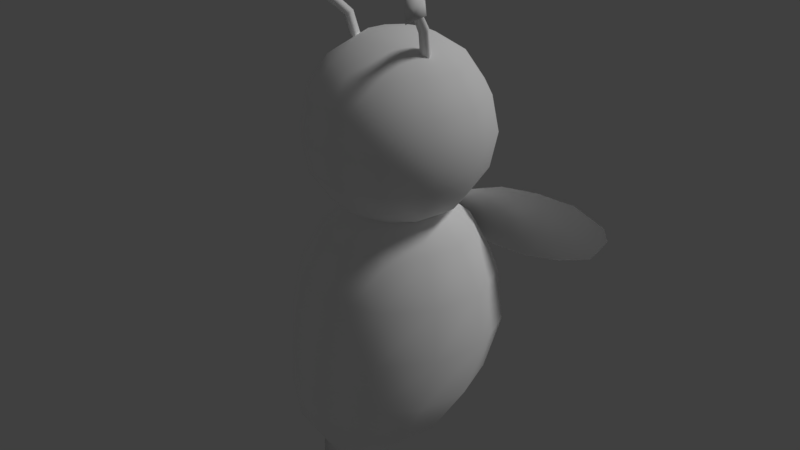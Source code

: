 # Source: bee.blend  (saved by Blender 2.79.0; exported with 4.5.12 LTS)
import bpy
from mathutils import Matrix  # noqa: F401  (used for matrix-valued properties, if any)

bpy.ops.wm.read_factory_settings(use_empty=True)
scene = bpy.context.scene
scene.name = 'Scene'

# ---- collections
col_collection_1 = bpy.data.collections.new('Collection 1'); scene.collection.children.link(col_collection_1)

# ---- materials (node trees are filled in below, after node groups)
mat_wings = bpy.data.materials.new('wings')
mat_wings.alpha_threshold = 0.0
mat_wings.use_transparent_shadow = False
mat_wings.diffuse_color = (1.0, 1.0, 1.0, 1.0)
mat_wings.roughness = 0.5
mat_wings.specular_intensity = 0.0
mat_bee = bpy.data.materials.new('bee')
mat_bee.alpha_threshold = 0.0
mat_bee.use_transparent_shadow = False
mat_bee.diffuse_color = (1.0, 1.0, 1.0, 1.0)
mat_bee.roughness = 0.5
mat_bee.specular_intensity = 0.0

# ---- material node trees

# ---- world
world_world = bpy.data.worlds.new('World'); scene.world = world_world
world_world.color = (0.05088, 0.05088, 0.05088)
world_world.use_sun_shadow = False
world_world.sun_shadow_jitter_overblur = 0.0
world_world.cycles.sampling_method = 'MANUAL'

# ---- lights
light_hemi = bpy.data.lights.new('Hemi', 'SUN')
light_hemi.transmission_factor = 0.0
light_hemi.angle = 0.1993
light_hemi.energy = 1.0
light_hemi.shadow_buffer_clip_start = 0.5
light_hemi.shadow_soft_size = 0.1
light_hemi.shadow_cascade_max_distance = 1000.0

# ---- meshes
me_beewingmesh = bpy.data.meshes.new('BeeWingMesh')
me_beewingmesh.from_pydata([(1.241e-09, 0.1636, 0.5516), (1.135e-08, 0.2138, 0.4578), (-0.3676, 0.2142, 0.5744), (-0.3676, 0.2355, 0.5345), (-0.0794, 0.1501, 0.6004), (-0.1588, 0.1466, 0.6305), (-0.2382, 0.156, 0.6363), (-0.3176, 0.1753, 0.6237), (-0.3176, 0.26, 0.4652), (-0.2382, 0.2648, 0.4327), (-0.1588, 0.2598, 0.4187), (-0.0794, 0.2418, 0.4289)], [], [(8, 7, 2, 3), (1, 0, 4, 11), (11, 4, 5, 10), (10, 5, 6, 9), (9, 6, 7, 8)])
me_beewingmesh.polygons.foreach_set('use_smooth', [True] * 5)
_uv = me_beewingmesh.uv_layers.new(name='UVMap')
_uv.uv.foreach_set('vector', [0.2639, 0.7324, 0.2604, 0.3638, 0.1566, 0.4917, 0.1575, 0.5845, 0.9213, 0.695, 0.9192, 0.4768, 0.7538, 0.377, 0.7576, 0.7759, 0.7576, 0.7759, 0.7538, 0.377, 0.5889, 0.3208, 0.5935, 0.8132, 0.5935, 0.8132, 0.5889, 0.3208, 0.4244, 0.3208, 0.4289, 0.7943, 0.4289, 0.7943, 0.4244, 0.3208, 0.2604, 0.3638, 0.2639, 0.7324])
me_beewingmesh.materials.append(mat_wings)
me_beewingmesh.use_remesh_preserve_volume = False
me_beewingmesh.use_remesh_preserve_attributes = False
me_beewingmesh.use_mirror_x = True
me_beewingmesh.update()
me_beemesh = bpy.data.meshes.new('BeeMesh')
me_beemesh.from_pydata([(1.241e-09, 0.1636, 0.5516), (1.241e-09, 0.1729, 0.2381), (1.241e-09, 0.07851, 0.1462), (1.241e-09, -0.03444, 0.08506), (-2.902e-08, 2.457e-08, 0.6363), (1.011e-09, -0.08855, 0.6143), (-9.332e-09, -0.1636, 0.5516), (-9.332e-09, -0.2138, 0.4578), (-9.332e-09, -0.2396, 0.3474), (-9.332e-09, -0.2546, 0.2381), (-9.332e-09, -0.2487, 0.1462), (-2.437e-09, -0.2115, 0.08506), (-0.04427, -0.07668, 0.6143), (-0.08181, -0.1417, 0.5516), (-0.1069, -0.1851, 0.4578), (-0.1157, -0.2086, 0.3474), (-0.1069, -0.226, 0.2381), (-0.08181, -0.2268, 0.1462), (-0.04427, -0.1997, 0.08506), (-0.07668, -0.04427, 0.6143), (-0.1417, -0.08181, 0.5516), (-0.1851, -0.1069, 0.4578), (-0.2004, -0.1239, 0.3474), (-0.1851, -0.1477, 0.2381), (-0.1417, -0.1669, 0.1462), (-0.07668, -0.1673, 0.08506), (-0.08855, 4.626e-08, 0.6143), (-0.1636, 6.005e-08, 0.5516), (-0.2138, 5.315e-08, 0.4578), (-0.2314, -0.008192, 0.3474), (-0.2138, -0.04084, 0.2381), (-0.1636, -0.0851, 0.1462), (-0.08855, -0.123, 0.08506), (-0.07668, 0.04427, 0.6143), (-0.1417, 0.08181, 0.5516), (-0.1851, 0.1069, 0.4578), (-0.2004, 0.1075, 0.3474), (-0.1851, 0.06605, 0.2381), (-0.1417, -0.003292, 0.1462), (-0.07668, -0.07872, 0.08506), (1.241e-09, -0.1388, 0.06371), (-0.04427, 0.07668, 0.6143), (-0.08181, 0.1417, 0.5516), (-0.1069, 0.1851, 0.4578), (-0.1157, 0.1922, 0.3474), (-0.1069, 0.1443, 0.2381), (-0.08181, 0.05659, 0.1462), (-0.04427, -0.04631, 0.08506), (4.459e-09, 0.08855, 0.6143), (1.135e-08, 0.2138, 0.4578), (1.825e-08, 0.2232, 0.3474), (1.861e-09, 0.1432, 0.9159), (1.861e-09, 0.187, 0.6952), (1.861e-09, 0.1432, 0.6295), (1.861e-09, 0.07748, 0.5857), (-2.461e-08, 2.593e-08, 0.9752), (1.66e-09, -0.07748, 0.9597), (-7.39e-09, -0.1432, 0.9159), (-7.39e-09, -0.187, 0.8502), (-7.39e-09, -0.2025, 0.7727), (-7.39e-09, -0.187, 0.6952), (-7.39e-09, -0.1432, 0.6295), (-1.356e-09, -0.07748, 0.5857), (-0.03874, -0.0671, 0.9597), (-0.07158, -0.124, 0.9159), (-0.09352, -0.162, 0.8502), (-0.1012, -0.1753, 0.7727), (-0.09352, -0.162, 0.6952), (-0.07158, -0.124, 0.6295), (-0.03874, -0.0671, 0.5857), (-0.0671, -0.03874, 0.9597), (-0.124, -0.07158, 0.9159), (-0.162, -0.09352, 0.8502), (-0.1753, -0.1012, 0.7727), (-0.162, -0.09352, 0.6952), (-0.124, -0.07158, 0.6295), (-0.0671, -0.03874, 0.5857), (-0.07748, 4.491e-08, 0.9597), (-0.1432, 5.698e-08, 0.9159), (-0.187, 5.094e-08, 0.8502), (-0.2025, 5.698e-08, 0.7727), (-0.187, 5.094e-08, 0.6952), (-0.1432, 5.698e-08, 0.6295), (-0.07748, 4.491e-08, 0.5857), (-0.0671, 0.03874, 0.9597), (-0.124, 0.07158, 0.9159), (-0.162, 0.09352, 0.8502), (-0.1753, 0.1012, 0.7727), (-0.162, 0.09352, 0.6952), (-0.124, 0.07158, 0.6295), (-0.0671, 0.03874, 0.5857), (1.861e-09, 4.121e-08, 0.5702), (-0.03874, 0.0671, 0.9597), (-0.07158, 0.124, 0.9159), (-0.09352, 0.162, 0.8502), (-0.1012, 0.1753, 0.7727), (-0.09352, 0.162, 0.6952), (-0.07158, 0.124, 0.6295), (-0.03874, 0.0671, 0.5857), (4.677e-09, 0.07748, 0.9597), (1.071e-08, 0.187, 0.8502), (1.674e-08, 0.2025, 0.7727), (-0.09157, -0.009541, 0.911), (-0.07473, -0.009541, 0.911), (-0.09423, -0.01947, 0.911), (-0.07965, -0.02789, 0.911), (-0.1024, -0.03419, 1.003), (-0.08559, -0.03419, 1.003), (-0.1051, -0.04293, 0.9983), (-0.09051, -0.05035, 0.9944), (-0.1227, -0.09008, 1.06), (-0.1057, -0.09008, 1.06), (-0.1278, -0.09579, 1.052), (-0.1158, -0.1006, 1.045), (-0.1834, -0.1583, 1.085), (-0.1665, -0.1583, 1.085), (-0.1861, -0.1604, 1.075), (-0.1715, -0.1621, 1.067), (-0.2077, -0.1788, 1.105), (-0.1648, -0.1788, 1.105), (-0.2152, -0.1839, 1.081), (-0.1786, -0.1882, 1.061), (-0.2148, -0.1948, 1.109), (-0.1868, -0.201, 1.11), (-0.2223, -0.1999, 1.085), (-0.1857, -0.2042, 1.064), (-0.211, -0.2142, 1.099), (-0.1921, -0.2142, 1.099), (-0.214, -0.2165, 1.088), (-0.1976, -0.2185, 1.079), (0.0, -0.2477, -0.02093)], [], [(40, 130, 18), (10, 9, 16, 17), (8, 7, 14, 15), (6, 5, 12, 13), (11, 10, 17, 18), (9, 8, 15, 16), (7, 6, 13, 14), (5, 4, 12), (15, 14, 21, 22), (13, 12, 19, 20), (18, 17, 24, 25), (16, 15, 22, 23), (14, 13, 20, 21), (12, 4, 19), (40, 18, 25), (17, 16, 23, 24), (25, 24, 31, 32), (23, 22, 29, 30), (21, 20, 27, 28), (19, 4, 26), (40, 25, 32), (24, 23, 30, 31), (22, 21, 28, 29), (20, 19, 26, 27), (28, 27, 34, 35), (26, 4, 33), (40, 32, 39), (31, 30, 37, 38), (29, 28, 35, 36), (27, 26, 33, 34), (32, 31, 38, 39), (30, 29, 36, 37), (40, 39, 47), (38, 37, 45, 46), (36, 35, 43, 44), (34, 33, 41, 42), (39, 38, 46, 47), (37, 36, 44, 45), (35, 34, 42, 43), (33, 4, 41), (42, 41, 48, 0), (47, 46, 2, 3), (45, 44, 50, 1), (43, 42, 0, 49), (41, 4, 48), (40, 47, 3), (46, 45, 1, 2), (44, 43, 49, 50), (60, 59, 66, 67), (58, 57, 64, 65), (56, 55, 63), (91, 62, 69), (61, 60, 67, 68), (59, 58, 65, 66), (57, 56, 63, 64), (62, 61, 68, 69), (91, 69, 76), (68, 67, 74, 75), (66, 65, 72, 73), (64, 63, 70, 71), (69, 68, 75, 76), (67, 66, 73, 74), (65, 64, 71, 72), (63, 55, 70), (73, 72, 79, 80), (71, 70, 77, 78), (76, 75, 82, 83), (74, 73, 80, 81), (72, 71, 78, 79), (70, 55, 77), (91, 76, 83), (75, 74, 81, 82), (83, 82, 89, 90), (81, 80, 87, 88), (79, 78, 85, 86), (77, 55, 84), (91, 83, 90), (82, 81, 88, 89), (80, 79, 86, 87), (78, 77, 84, 85), (86, 85, 93, 94), (84, 55, 92), (91, 90, 98), (89, 88, 96, 97), (87, 86, 94, 95), (85, 84, 92, 93), (90, 89, 97, 98), (88, 87, 95, 96), (91, 98, 54), (97, 96, 52, 53), (95, 94, 100, 101), (93, 92, 99, 51), (98, 97, 53, 54), (96, 95, 101, 52), (94, 93, 51, 100), (92, 55, 99), (109, 107, 111, 113), (105, 103, 107, 109), (103, 102, 106, 107), (102, 104, 108, 106), (104, 105, 109, 108), (112, 113, 117, 116), (107, 106, 110, 111), (106, 108, 112, 110), (108, 109, 113, 112), (117, 115, 119, 121), (113, 111, 115, 117), (111, 110, 114, 115), (110, 112, 116, 114), (118, 120, 124, 122), (115, 114, 118, 119), (114, 116, 120, 118), (116, 117, 121, 120), (125, 123, 127, 129), (120, 121, 125, 124), (121, 119, 123, 125), (119, 118, 122, 123), (127, 126, 128, 129), (123, 122, 126, 127), (122, 124, 128, 126), (124, 125, 129, 128), (11, 130, 40), (18, 130, 11)])
me_beemesh.polygons.foreach_set('use_smooth', [1, 1, 1, 1, 1, 1, 1, 1, 1, 1, 1, 1, 1, 1, 1, 1, 1, 1, 1, 1, 1, 1, 1, 1, 1, 1, 1, 1, 1, 1, 1, 1, 1, 1, 1, 1, 1, 1, 1, 1, 1, 1, 1, 1, 1, 1, 1, 1, 1, 1, 1, 1, 1, 1, 1, 1, 1, 1, 1, 1, 1, 1, 1, 1, 1, 1, 1, 1, 1, 1, 1, 1, 1, 1, 1, 1, 1, 1, 1, 1, 1, 1, 1, 1, 1, 1, 1, 1, 1, 1, 1, 1, 1, 1, 1, 1, 1, 1, 1, 1, 1, 1, 1, 1, 1, 1, 1, 1, 1, 1, 1, 1, 1, 1, 1, 1, 1, 1, 1, 1, 1, 0, 1])
_uv = me_beemesh.uv_layers.new(name='UVMap')
_uv.uv.foreach_set('vector', [0.4825, 0.06816, 0.4572, 0.1108, 0.464, 0.1401, 0.3868, 0.1931, 0.3866, 0.297, 0.4934, 0.2793, 0.4694, 0.2049, 0.4288, 0.4126, 0.5054, 0.5118, 0.5851, 0.4387, 0.5336, 0.3611, 0.6067, 0.5749, 0.7166, 0.5915, 0.7254, 0.5445, 0.6491, 0.5013, 0.4194, 0.1206, 0.3868, 0.1931, 0.4694, 0.2049, 0.464, 0.1401, 0.3866, 0.297, 0.4288, 0.4126, 0.5336, 0.3611, 0.4934, 0.2793, 0.5054, 0.5118, 0.6067, 0.5749, 0.6491, 0.5013, 0.5851, 0.4387, 0.7166, 0.5915, 0.8132, 0.5665, 0.7254, 0.5445, 0.5336, 0.3611, 0.5851, 0.4387, 0.6548, 0.3922, 0.6163, 0.3258, 0.6491, 0.5013, 0.7254, 0.5445, 0.7475, 0.5111, 0.6969, 0.4543, 0.464, 0.1401, 0.4694, 0.2049, 0.5343, 0.202, 0.5016, 0.1435, 0.4934, 0.2793, 0.5336, 0.3611, 0.6163, 0.3258, 0.5745, 0.2616, 0.5851, 0.4387, 0.6491, 0.5013, 0.6969, 0.4543, 0.6548, 0.3922, 0.7254, 0.5445, 0.8132, 0.5665, 0.7475, 0.5111, 0.4825, 0.06816, 0.464, 0.1401, 0.5016, 0.1435, 0.4694, 0.2049, 0.4934, 0.2793, 0.5745, 0.2616, 0.5343, 0.202, 0.5016, 0.1435, 0.5343, 0.202, 0.5915, 0.186, 0.536, 0.1331, 0.5745, 0.2616, 0.6163, 0.3258, 0.6888, 0.2975, 0.6445, 0.2398, 0.6548, 0.3922, 0.6969, 0.4543, 0.7482, 0.4245, 0.7203, 0.3605, 0.7475, 0.5111, 0.8132, 0.5665, 0.7773, 0.4901, 0.4825, 0.06816, 0.5016, 0.1435, 0.536, 0.1331, 0.5343, 0.202, 0.5745, 0.2616, 0.6445, 0.2398, 0.5915, 0.186, 0.6163, 0.3258, 0.6548, 0.3922, 0.7203, 0.3605, 0.6888, 0.2975, 0.6969, 0.4543, 0.7475, 0.5111, 0.7773, 0.4901, 0.7482, 0.4245, 0.7203, 0.3605, 0.7482, 0.4245, 0.8041, 0.4081, 0.788, 0.3379, 0.7773, 0.4901, 0.8132, 0.5665, 0.8122, 0.4812, 0.4825, 0.06816, 0.536, 0.1331, 0.5646, 0.1099, 0.5915, 0.186, 0.6445, 0.2398, 0.7113, 0.2101, 0.6439, 0.1554, 0.6888, 0.2975, 0.7203, 0.3605, 0.788, 0.3379, 0.76, 0.2709, 0.7482, 0.4245, 0.7773, 0.4901, 0.8122, 0.4812, 0.8041, 0.4081, 0.536, 0.1331, 0.5915, 0.186, 0.6439, 0.1554, 0.5646, 0.1099, 0.6445, 0.2398, 0.6888, 0.2975, 0.76, 0.2709, 0.7113, 0.2101, 0.4825, 0.06816, 0.5646, 0.1099, 0.5833, 0.07454, 0.6439, 0.1554, 0.7113, 0.2101, 0.7814, 0.1659, 0.6908, 0.1057, 0.76, 0.2709, 0.788, 0.3379, 0.8658, 0.3225, 0.8397, 0.2409, 0.8041, 0.4081, 0.8122, 0.4812, 0.8503, 0.4858, 0.868, 0.406, 0.5646, 0.1099, 0.6439, 0.1554, 0.6908, 0.1057, 0.5833, 0.07454, 0.7113, 0.2101, 0.76, 0.2709, 0.8397, 0.2409, 0.7814, 0.1659, 0.788, 0.3379, 0.8041, 0.4081, 0.868, 0.406, 0.8658, 0.3225, 0.8122, 0.4812, 0.8132, 0.5665, 0.8503, 0.4858, 0.868, 0.406, 0.8503, 0.4858, 0.888, 0.5079, 0.9445, 0.4254, 0.5833, 0.07454, 0.6908, 0.1057, 0.7262, 0.02835, 0.5858, 0.02835, 0.7814, 0.1659, 0.8397, 0.2409, 0.9456, 0.1977, 0.8611, 0.09127, 0.8658, 0.3225, 0.868, 0.406, 0.9445, 0.4254, 0.969, 0.3162, 0.8503, 0.4858, 0.8132, 0.5665, 0.888, 0.5079, 0.4825, 0.06816, 0.5833, 0.07454, 0.5858, 0.02835, 0.6908, 0.1057, 0.7814, 0.1659, 0.8611, 0.09127, 0.7262, 0.02835, 0.8397, 0.2409, 0.8658, 0.3225, 0.969, 0.3162, 0.9456, 0.1977, 0.4172, 0.5217, 0.4862, 0.586, 0.3988, 0.6475, 0.3577, 0.5985, 0.5259, 0.6754, 0.5259, 0.7768, 0.4431, 0.7739, 0.4279, 0.7058, 0.482, 0.8701, 0.408, 0.9334, 0.4386, 0.8516, 0.154, 0.5172, 0.2417, 0.4901, 0.2382, 0.5323, 0.3314, 0.4893, 0.4172, 0.5217, 0.3577, 0.5985, 0.3048, 0.5596, 0.4862, 0.586, 0.5259, 0.6754, 0.4279, 0.7058, 0.3988, 0.6475, 0.5259, 0.7768, 0.482, 0.8701, 0.4386, 0.8516, 0.4431, 0.7739, 0.2417, 0.4901, 0.3314, 0.4893, 0.3048, 0.5596, 0.2382, 0.5323, 0.154, 0.5172, 0.2382, 0.5323, 0.2208, 0.5647, 0.3048, 0.5596, 0.3577, 0.5985, 0.3057, 0.6474, 0.2689, 0.6065, 0.3988, 0.6475, 0.4279, 0.7058, 0.361, 0.7355, 0.3356, 0.6897, 0.4431, 0.7739, 0.4386, 0.8516, 0.4, 0.8514, 0.3828, 0.7876, 0.2382, 0.5323, 0.3048, 0.5596, 0.2689, 0.6065, 0.2208, 0.5647, 0.3577, 0.5985, 0.3988, 0.6475, 0.3356, 0.6897, 0.3057, 0.6474, 0.4279, 0.7058, 0.4431, 0.7739, 0.3828, 0.7876, 0.361, 0.7355, 0.4386, 0.8516, 0.408, 0.9334, 0.4, 0.8514, 0.3356, 0.6897, 0.361, 0.7355, 0.3067, 0.7666, 0.281, 0.7253, 0.3828, 0.7876, 0.4, 0.8514, 0.3673, 0.8636, 0.3345, 0.811, 0.2208, 0.5647, 0.2689, 0.6065, 0.2275, 0.6396, 0.1947, 0.587, 0.3057, 0.6474, 0.3356, 0.6897, 0.281, 0.7253, 0.2554, 0.684, 0.361, 0.7355, 0.3828, 0.7876, 0.3345, 0.811, 0.3067, 0.7666, 0.4, 0.8514, 0.408, 0.9334, 0.3673, 0.8636, 0.154, 0.5172, 0.2208, 0.5647, 0.1947, 0.587, 0.2689, 0.6065, 0.3057, 0.6474, 0.2554, 0.684, 0.2275, 0.6396, 0.1947, 0.587, 0.2275, 0.6396, 0.1793, 0.6629, 0.1621, 0.5992, 0.2554, 0.684, 0.281, 0.7253, 0.2264, 0.7609, 0.201, 0.7151, 0.3067, 0.7666, 0.3345, 0.811, 0.2932, 0.8441, 0.2563, 0.8032, 0.3673, 0.8636, 0.408, 0.9334, 0.3413, 0.8859, 0.154, 0.5172, 0.1947, 0.587, 0.1621, 0.5992, 0.2275, 0.6396, 0.2554, 0.684, 0.201, 0.7151, 0.1793, 0.6629, 0.281, 0.7253, 0.3067, 0.7666, 0.2563, 0.8032, 0.2264, 0.7609, 0.3345, 0.811, 0.3673, 0.8636, 0.3413, 0.8859, 0.2932, 0.8441, 0.2563, 0.8032, 0.2932, 0.8441, 0.2573, 0.891, 0.2043, 0.852, 0.3413, 0.8859, 0.408, 0.9334, 0.3238, 0.9183, 0.154, 0.5172, 0.1621, 0.5992, 0.1235, 0.599, 0.1793, 0.6629, 0.201, 0.7151, 0.1341, 0.7448, 0.1189, 0.6767, 0.2264, 0.7609, 0.2563, 0.8032, 0.2043, 0.852, 0.1633, 0.8031, 0.2932, 0.8441, 0.3413, 0.8859, 0.3238, 0.9183, 0.2573, 0.891, 0.1621, 0.5992, 0.1793, 0.6629, 0.1189, 0.6767, 0.1235, 0.599, 0.201, 0.7151, 0.2264, 0.7609, 0.1633, 0.8031, 0.1341, 0.7448, 0.154, 0.5172, 0.1235, 0.599, 0.08009, 0.5805, 0.1189, 0.6767, 0.1341, 0.7448, 0.03616, 0.7752, 0.03616, 0.6738, 0.1633, 0.8031, 0.2043, 0.852, 0.1449, 0.9289, 0.0758, 0.8645, 0.2573, 0.891, 0.3238, 0.9183, 0.3203, 0.9605, 0.2307, 0.9612, 0.1235, 0.599, 0.1189, 0.6767, 0.03616, 0.6738, 0.08009, 0.5805, 0.1341, 0.7448, 0.1633, 0.8031, 0.0758, 0.8645, 0.03616, 0.7752, 0.2043, 0.852, 0.2573, 0.891, 0.2307, 0.9612, 0.1449, 0.9289, 0.3238, 0.9183, 0.408, 0.9334, 0.3203, 0.9605, 0.3135, 0.04741, 0.3151, 0.0628, 0.2584, 0.06503, 0.2529, 0.05126, 0.3869, 0.04552, 0.3921, 0.06223, 0.3151, 0.0628, 0.3135, 0.04741, 0.3921, 0.06223, 0.3902, 0.07761, 0.3129, 0.07599, 0.3151, 0.0628, 0.3902, 0.07761, 0.3874, 0.08617, 0.3122, 0.08367, 0.3129, 0.07599, 0.3869, 0.03247, 0.3869, 0.04552, 0.3135, 0.04741, 0.3105, 0.03422, 0.2469, 0.04078, 0.2529, 0.05126, 0.1817, 0.06138, 0.1714, 0.05149, 0.3151, 0.0628, 0.3129, 0.07599, 0.2536, 0.07657, 0.2584, 0.06503, 0.3129, 0.07599, 0.3122, 0.08367, 0.2522, 0.08493, 0.2536, 0.07657, 0.3105, 0.03422, 0.3135, 0.04741, 0.2529, 0.05126, 0.2469, 0.04078, 0.1182, 0.07336, 0.1097, 0.09111, 0.0888, 0.07853, 0.1033, 0.05718, 0.2529, 0.05126, 0.2584, 0.06503, 0.1847, 0.07635, 0.1817, 0.06138, 0.2584, 0.06503, 0.2536, 0.07657, 0.1775, 0.08849, 0.1847, 0.07635, 0.2536, 0.07657, 0.2522, 0.08493, 0.1783, 0.097, 0.1775, 0.08849, 0.06731, 0.08668, 0.04831, 0.1031, 0.03679, 0.08444, 0.05932, 0.07792, 0.1097, 0.09111, 0.09594, 0.1079, 0.06731, 0.08668, 0.0888, 0.07853, 0.09594, 0.1079, 0.0899, 0.1183, 0.04831, 0.1031, 0.06731, 0.08668, 0.1293, 0.05966, 0.1182, 0.07336, 0.1033, 0.05718, 0.1103, 0.02516, 0.09487, 0.05067, 0.07448, 0.06845, 0.06992, 0.05572, 0.08384, 0.04473, 0.1103, 0.02516, 0.1033, 0.05718, 0.09487, 0.05067, 0.09295, 0.01894, 0.1033, 0.05718, 0.0888, 0.07853, 0.07448, 0.06845, 0.09487, 0.05067, 0.0888, 0.07853, 0.06731, 0.08668, 0.05932, 0.07792, 0.07448, 0.06845, 0.06992, 0.05572, 0.06559, 0.035, 0.07706, 0.03115, 0.08384, 0.04473, 0.07448, 0.06845, 0.05932, 0.07792, 0.05055, 0.06001, 0.06992, 0.05572, 0.05932, 0.07792, 0.03679, 0.08444, 0.03679, 0.06173, 0.05055, 0.06001, 0.09295, 0.01894, 0.09487, 0.05067, 0.08384, 0.04473, 0.07706, 0.03115, 0.4194, 0.1206, 0.4572, 0.1108, 0.4825, 0.06816, 0.464, 0.1401, 0.4572, 0.1108, 0.4194, 0.1206])
me_beemesh.materials.append(mat_bee)
me_beemesh.use_remesh_preserve_volume = False
me_beemesh.use_remesh_preserve_attributes = False
me_beemesh.use_mirror_x = True
me_beemesh.update()
arm_beearmature = bpy.data.armatures.new('BeeArmature')  # bones are not reproduced

# ---- objects
ob_beearmature = bpy.data.objects.new('BeeArmature', arm_beearmature)
ob_beewingmesh = bpy.data.objects.new('BeeWingMesh', me_beewingmesh)
ob_beemesh = bpy.data.objects.new('BeeMesh', me_beemesh)
ob_hemi = bpy.data.objects.new('Hemi', light_hemi)

# ---- transforms, parenting, visibility, modifiers, constraints
ob_beearmature.location = (0.0, 0.0, 0.0)
ob_beearmature.show_in_front = True
ob_beearmature.lineart.crease_threshold = 0.0
ob_beewingmesh.parent = ob_beearmature
ob_beewingmesh.location = (0.0, 0.0, 0.0)
ob_beewingmesh.lineart.crease_threshold = 0.0
ob_beewingmesh.use_mesh_mirror_x = True
_vg = ob_beewingmesh.vertex_groups.new(name='Base')
for _i, _w in zip([0, 1, 3, 4, 5, 6, 7, 8, 9, 10, 11], [0.1255, 0.6456, 0.01858, 0.08262, 0.05768, 0.03551, 0.009666, 0.07345, 0.1245, 0.199, 0.3216]): _vg.add([_i], _w, 'REPLACE')
_vg = ob_beewingmesh.vertex_groups.new(name='BodyLower')
_vg = ob_beewingmesh.vertex_groups.new(name='BodyUpper')
for _i, _w in zip([0, 1, 10, 11], [0.3569, 0.3232, 0.000614, 0.0009063]): _vg.add([_i], _w, 'REPLACE')
_vg = ob_beewingmesh.vertex_groups.new(name='Head')
for _i, _w in zip([0, 1, 2, 3, 8, 9, 10, 11], [0.0, 0.0, 0.0, 0.0, 0.0, 0.0, 0.0, 0.0]): _vg.add([_i], _w, 'REPLACE')
_vg = ob_beewingmesh.vertex_groups.new(name='AntennaLower_L')
for _i, _w in zip([0, 1, 10, 11], [0.0, 0.0, 0.0, 0.0]): _vg.add([_i], _w, 'REPLACE')
_vg = ob_beewingmesh.vertex_groups.new(name='AntennaUpper_L')
_vg = ob_beewingmesh.vertex_groups.new(name='AntennaLower_R')
for _i, _w in zip([0, 1, 2, 3, 4, 5, 6, 7, 8, 9, 10, 11], [0.0, 0.0, 0.0, 0.0, 0.0, 0.0, 0.0, 0.0, 0.0, 0.0, 0.0, 0.0]): _vg.add([_i], _w, 'REPLACE')
_vg = ob_beewingmesh.vertex_groups.new(name='AntennaUpper_R')
_vg = ob_beewingmesh.vertex_groups.new(name='Wing_L')
for _i, _w in zip([0, 1, 2, 3, 4, 5, 6, 7, 8, 9, 10, 11], [0.0, 0.0, 1.0, 1.0, 0.9419, 1.0, 1.0, 1.0, 1.0, 1.0, 1.0, 0.9615]): _vg.add([_i], _w, 'REPLACE')
_vg = ob_beewingmesh.vertex_groups.new(name='Wing_R')
for _i, _w in zip([0, 1], [0.0, 0.0]): _vg.add([_i], _w, 'REPLACE')
_m = ob_beewingmesh.modifiers.new('Mirror', 'MIRROR')
_m.use_clip = True
_m = ob_beewingmesh.modifiers.new('Armature', 'ARMATURE')
_m.object = ob_beearmature
_m.use_multi_modifier = True
ob_beemesh.parent = ob_beearmature
ob_beemesh.location = (0.0, 0.0, 0.0)
ob_beemesh.lineart.crease_threshold = 0.0
ob_beemesh.use_mesh_mirror_x = True
_vg = ob_beemesh.vertex_groups.new(name='Base')
for _i, _w in zip([0, 1, 2, 3, 5, 6, 7, 8, 9, 10, 11, 12, 13, 14, 15, 16, 17, 18, 19, 20, 21, 22, 23, 24, 25, 26, 27, 28, 29, 30, 31, 32, 33, 34, 35, 36, 37, 38, 39, 40, 41, 42, 43, 44, 45, 46, 47, 48, 49, 50, 130], [0.1255, 0.8281, 0.6886, 0.5104, 0.09628, 0.1546, 0.2009, 0.2394, 0.264, 0.2702, 0.2711, 0.0925, 0.1521, 0.2037, 0.2519, 0.2838, 0.2872, 0.2746, 0.08705, 0.1436, 0.204, 0.2743, 0.3252, 0.3319, 0.3041, 0.08043, 0.1203, 0.186, 0.3008, 0.3891, 0.4015, 0.3555, 0.07681, 0.08319, 0.1493, 0.3642, 0.5005, 0.5038, 0.4211, 0.2713, 0.0859, 0.05676, 0.1796, 0.6017, 0.6905, 0.6245, 0.48, 0.121, 0.6456, 0.8734, 0.2701]): _vg.add([_i], _w, 'REPLACE')
_vg = ob_beemesh.vertex_groups.new(name='BodyLower')
for _i, _w in zip([1, 2, 3, 5, 6, 7, 8, 9, 10, 11, 12, 13, 14, 15, 16, 17, 18, 19, 20, 21, 22, 23, 24, 25, 26, 27, 28, 29, 30, 31, 32, 35, 36, 37, 38, 39, 40, 44, 45, 46, 47, 130], [1.0, 1.0, 1.0, 0.06362, 0.1147, 0.1668, 0.2289, 1.0, 1.0, 1.0, 0.05707, 0.1032, 0.1502, 0.2074, 1.0, 1.0, 1.0, 0.04286, 0.08163, 0.1179, 0.1648, 1.0, 1.0, 1.0, 0.01704, 0.05194, 0.07297, 0.1101, 1.0, 1.0, 1.0, 0.00821, 0.06017, 1.0, 1.0, 1.0, 1.0, 0.003129, 1.0, 1.0, 1.0, 1.0]): _vg.add([_i], _w, 'REPLACE')
_vg = ob_beemesh.vertex_groups.new(name='BodyUpper')
for _i, _w in zip([0, 1, 5, 6, 7, 8, 9, 12, 13, 14, 15, 16, 19, 20, 21, 22, 23, 26, 27, 28, 29, 30, 33, 34, 35, 36, 37, 41, 42, 43, 44, 45, 48, 49, 50, 52, 53, 54, 60, 61, 62, 67, 68, 69, 75, 76, 82, 83, 89, 90, 91, 96, 97, 98], [0.3569, 0.2, 0.2, 0.4, 0.44, 0.52, 0.2, 0.2, 0.4, 0.44, 0.52, 0.2, 0.2, 0.4, 0.44, 0.52, 0.2, 0.2, 0.6, 0.4065, 0.52, 0.2, 0.3022, 0.4187, 0.4, 0.52, 0.2, 0.4, 0.3143, 0.4211, 0.52, 0.2, 0.3497, 0.3232, 0.5388, 0.02229, 0.07404, 0.1858, 0.01804, 0.06921, 0.1765, 0.004565, 0.0589, 0.1607, 0.05464, 0.1537, 0.05338, 0.1513, 0.05467, 0.153, 0.9976, 0.005819, 0.06008, 0.1618]): _vg.add([_i], _w, 'REPLACE')
_vg = ob_beemesh.vertex_groups.new(name='Head')
for _i, _w in zip([0, 1, 2, 3, 4, 5, 6, 7, 8, 9, 10, 11, 12, 13, 14, 15, 16, 17, 18, 19, 20, 21, 22, 23, 24, 25, 26, 27, 28, 29, 30, 31, 32, 33, 34, 35, 36, 37, 38, 39, 40, 41, 42, 43, 44, 45, 46, 47, 48, 49, 50, 51, 52, 53, 54, 55, 56, 57, 58, 59, 60, 61, 62, 63, 64, 65, 66, 67, 68, 69, 70, 71, 72, 73, 74, 75, 76, 77, 78, 79, 80, 81, 82, 83, 84, 85, 86, 87, 88, 89, 90, 91, 92, 93, 94, 95, 96, 97, 98, 99, 100, 101, 130], [0.0, 0.0, 0.0, 0.0, 0.0, 0.0, 0.0, 0.0, 0.0, 0.0, 0.0, 0.0, 0.0, 0.0, 0.0, 0.0, 0.0, 0.0, 0.0, 0.0, 0.0, 0.0, 0.0, 0.0, 0.0, 0.0, 0.0, 0.0, 0.0, 0.0, 0.0, 0.0, 0.0, 0.0, 0.0, 0.0, 0.0, 0.0, 0.0, 0.0, 0.0, 0.0, 0.0, 0.0, 0.0, 0.0, 0.0, 0.0, 0.0, 0.0, 0.0, 0.9945, 0.9639, 0.926, 0.8142, 0.9994, 0.9974, 0.9943, 0.9897, 0.9817, 0.966, 0.9308, 0.7774, 0.9975, 0.995, 0.9917, 0.9857, 0.9727, 0.9411, 0.7932, 0.9965, 0.9936, 0.9903, 0.9867, 0.9752, 0.9454, 0.8207, 0.9962, 0.9934, 0.9905, 0.9871, 0.9759, 0.9466, 0.8487, 0.9966, 0.9942, 0.9923, 0.9872, 0.9752, 0.9453, 0.847, 0.1909, 0.9975, 0.9953, 0.992, 0.9856, 0.9721, 0.9399, 0.8382, 0.9975, 0.9896, 0.9808, 0.0]): _vg.add([_i], _w, 'REPLACE')
_vg = ob_beemesh.vertex_groups.new(name='AntennaLower_L')
for _i, _w in zip([0, 1, 2, 3, 4, 5, 6, 7, 8, 9, 10, 12, 13, 14, 15, 16, 19, 20, 21, 22, 23, 24, 26, 27, 28, 29, 30, 31, 32, 33, 34, 35, 36, 37, 38, 39, 41, 42, 43, 44, 45, 46, 47, 48, 49, 50, 52, 53, 54, 59, 60, 61, 62, 66, 67, 68, 69, 73, 74, 75, 76, 82, 83, 89, 90, 91, 98, 101, 102, 103, 104, 105, 106, 107, 108, 109, 110, 111, 113], [0.0, 0.0, 0.0, 0.0, 0.0, 0.0, 0.0, 0.0, 0.0, 0.0, 0.0, 0.0, 0.0, 0.0, 0.0, 0.0, 0.0, 0.0, 0.0, 0.0, 0.0, 0.0, 0.0, 0.0, 0.0, 0.0, 0.0, 0.0, 0.0, 0.0, 0.0, 0.0, 0.0, 0.0, 0.0, 0.0, 0.0, 0.0, 0.0, 0.0, 0.0, 0.0, 0.0, 0.0, 0.0, 0.0, 0.0, 0.0, 0.0, 0.0, 0.0, 0.0, 0.0, 0.0, 0.0, 0.0, 0.0, 0.0, 0.0, 0.0, 0.0, 0.0, 0.0, 0.0, 0.0, 0.0, 0.0, 0.0, 0.9993, 0.9996, 0.9988, 0.999, 0.9636, 0.9819, 0.9439, 0.9546, 0.0659, 0.4402, 0.004692]): _vg.add([_i], _w, 'REPLACE')
_vg = ob_beemesh.vertex_groups.new(name='AntennaUpper_L')
for _i, _w in zip([106, 108, 109, 110, 111, 112, 113, 114, 115, 116, 117, 118, 119, 120, 121, 122, 123, 124, 125, 126, 127, 128, 129], [0.02286, 0.05608, 0.04078, 0.9341, 0.5598, 0.9861, 0.9727, 1.015, 0.9976, 1.006, 1.0, 1.002, 0.9998, 1.001, 1.0, 1.001, 1.0, 1.0, 1.0, 1.0, 1.0, 1.0, 1.0]): _vg.add([_i], _w, 'REPLACE')
_vg = ob_beemesh.vertex_groups.new(name='AntennaLower_R')
for _i, _w in zip([0, 1, 2, 3, 4, 5, 6, 7, 8, 9, 10, 12, 13, 14, 15, 16, 17, 18, 19, 20, 21, 22, 23, 24, 25, 26, 27, 28, 29, 30, 31, 32, 33, 34, 35, 36, 37, 38, 39, 41, 42, 43, 44, 45, 46, 47, 48, 49, 50, 52, 53, 54, 59, 60, 61, 62, 66, 67, 68, 69, 73, 74, 75, 76, 80, 81, 82, 83, 87, 88, 89, 90, 91, 95, 96, 97, 98, 101], [0.0, 0.0, 0.0, 0.0, 0.0, 0.0, 0.0, 0.0, 0.0, 0.0, 0.0, 0.0, 0.0, 0.0, 0.0, 0.0, 0.0, 0.0, 0.0, 0.0, 0.0, 0.0, 0.0, 0.0, 0.0, 0.0, 0.0, 0.0, 0.0, 0.0, 0.0, 0.0, 0.0, 0.0, 0.0, 0.0, 0.0, 0.0, 0.0, 0.0, 0.0, 0.0, 0.0, 0.0, 0.0, 0.0, 0.0, 0.0, 0.0, 0.0, 0.0, 0.0, 0.0, 0.0, 0.0, 0.0, 0.0, 0.0, 0.0, 0.0, 0.0, 0.0, 0.0, 0.0, 0.0, 0.0, 0.0, 0.0, 0.0, 0.0, 0.0, 0.0, 0.0, 0.0, 0.0, 0.0, 0.0, 0.0]): _vg.add([_i], _w, 'REPLACE')
_vg = ob_beemesh.vertex_groups.new(name='AntennaUpper_R')
_vg = ob_beemesh.vertex_groups.new(name='Wing_L')
for _i, _w in zip([0, 1, 2, 3, 5, 6, 7, 8, 9, 10, 11, 12, 13, 14, 15, 16, 17, 18, 19, 20, 21, 22, 23, 24, 25, 26, 27, 28, 29, 30, 31, 32, 33, 34, 35, 36, 37, 38, 39, 40, 41, 42, 43, 44, 45, 46, 47, 48, 49, 50, 54, 61, 62, 67, 68, 69, 74, 75, 76, 81, 82, 83, 88, 89, 90, 97, 98, 130], [0.0, 0.0, 0.0, 0.0, 0.0, 0.0, 0.0, 0.0, 0.0, 0.0, 0.0, 0.0, 0.0, 0.0, 0.0, 0.0, 0.0, 0.0, 0.0, 0.0, 0.0, 0.0, 0.0, 0.0, 0.0, 0.0, 0.0, 0.0, 0.0, 0.0, 0.0, 0.0, 0.0, 0.0, 0.0, 0.0, 0.0, 0.0, 0.0, 0.0, 0.0, 0.0, 0.0, 0.0, 0.0, 0.0, 0.0, 0.0, 0.0, 0.0, 0.0, 0.0, 0.0, 0.0, 0.0, 0.0, 0.0, 0.0, 0.0, 0.0, 0.0, 0.0, 0.0, 0.0, 0.0, 0.0, 0.0, 0.0]): _vg.add([_i], _w, 'REPLACE')
_vg = ob_beemesh.vertex_groups.new(name='Wing_R')
for _i, _w in zip([0, 1, 2, 3, 5, 6, 7, 8, 9, 10, 11, 40, 48, 49, 50, 54, 61, 62, 130], [0.0, 0.0, 0.0, 0.0, 0.0, 0.0, 0.0, 0.0, 0.0, 0.0, 0.0, 0.0, 0.0, 0.0, 0.0, 0.0, 0.0, 0.0, 0.0]): _vg.add([_i], _w, 'REPLACE')
_m = ob_beemesh.modifiers.new('Mirror', 'MIRROR')
_m.use_clip = True
_m = ob_beemesh.modifiers.new('Armature', 'ARMATURE')
_m.object = ob_beearmature
_m.use_multi_modifier = True
ob_hemi.location = (0.0, 0.0, 0.0)
ob_hemi.rotation_euler = (-0.588, 0.4478, -0.281)
ob_hemi.hide_viewport = True
ob_hemi.lineart.crease_threshold = 0.0

# ---- collection membership
col_collection_1.objects.link(ob_beearmature)
col_collection_1.objects.link(ob_beewingmesh)
col_collection_1.objects.link(ob_beemesh)
col_collection_1.objects.link(ob_hemi)

# ---- scene / render settings (as saved in the file)
scene.frame_start = 0; scene.frame_end = 40; scene.frame_set(0)
scene.render.engine = 'BLENDER_EEVEE_NEXT'
scene.render.resolution_percentage = 50
scene.render.dither_intensity = 0.0
scene.cycles.use_denoising = False
scene.cycles.samples = 128
scene.cycles.sampling_pattern = 'TABULATED_SOBOL'
scene.cycles.use_adaptive_sampling = False
scene.cycles.use_light_tree = False
scene.cycles.blur_glossy = 0.0
scene.cycles.sample_clamp_indirect = 0.0
scene.view_settings.view_transform = 'Standard'
bpy.context.view_layer.update()

# ---- added for rendering (the .blend has no active camera): camera
cam_auto = bpy.data.cameras.new('AutoCamera')
cam_auto.lens = 50.0
cam_auto.sensor_width = 36.0
cam_auto.clip_end = 1000.0
ob_auto_camera = bpy.data.objects.new('AutoCamera', cam_auto)
scene.collection.objects.link(ob_auto_camera)
ob_auto_camera.location = (1.33745, -1.59983, 1.61455)
ob_auto_camera.rotation_euler = (1.09748, -7.21219e-08, 0.694738)
scene.camera = ob_auto_camera
bpy.context.view_layer.update()
